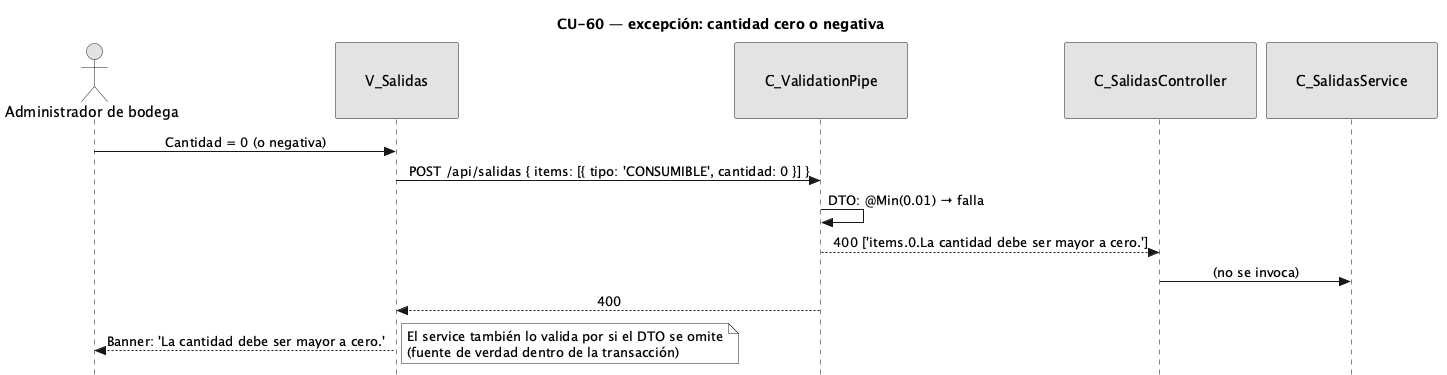

The diagram above was rendered by PlantUML. Its source (embedded in the PNG):
@startuml CU60-exc-cantidad-invalida
title CU-60 — excepción: cantidad cero o negativa
skinparam style strictuml
skinparam monochrome true
skinparam shadowing false
skinparam sequenceMessageAlign center
<style>
sequenceDiagram {
  participant {
    padding 30
  }
  actor {
    padding 12
  }
}
</style>
skinparam sequence {
  MessageAlign center
  LifeLineBorderColor black
}
hide footbox

actor "Administrador de bodega" as user
participant "V_Salidas" as view
participant "C_ValidationPipe" as pipe
participant "C_SalidasController" as ctrl
participant "C_SalidasService" as svc

user -> view : Cantidad = 0 (o negativa)
view -> pipe : POST /api/salidas { items: [{ tipo: 'CONSUMIBLE', cantidad: 0 }] }
pipe -> pipe : DTO: @Min(0.01) → falla
pipe --> ctrl : 400 ['items.0.La cantidad debe ser mayor a cero.']
ctrl -> svc : (no se invoca)
pipe --> view : 400
view --> user : Banner: 'La cantidad debe ser mayor a cero.'
note right : El service también lo valida por si el DTO se omite\n(fuente de verdad dentro de la transacción)
@enduml